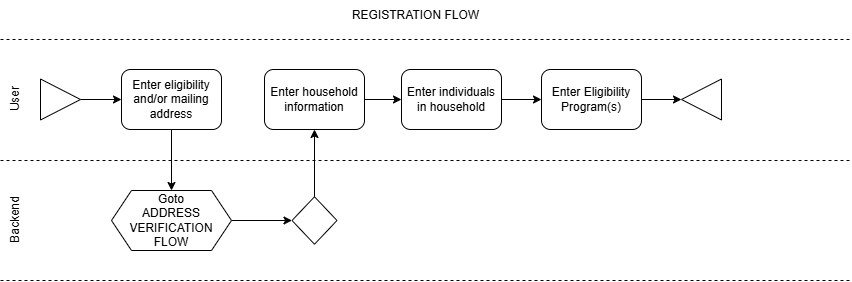

The diagram above was exported from draw.io. Its source (the exported page's mxGraphModel, read from the mxfile embedded in the PNG):
<mxGraphModel dx="1086" dy="779" grid="1" gridSize="10" guides="1" tooltips="1" connect="1" arrows="1" fold="1" page="1" pageScale="1" pageWidth="850" pageHeight="1100" math="0" shadow="0">
  <root>
    <mxCell id="0" />
    <mxCell id="1" parent="0" />
    <mxCell id="2" value="" style="endArrow=none;dashed=1;html=1;" parent="1" edge="1">
      <mxGeometry width="50" height="50" relative="1" as="geometry">
        <mxPoint y="160" as="sourcePoint" />
        <mxPoint x="850" y="160" as="targetPoint" />
      </mxGeometry>
    </mxCell>
    <mxCell id="3" value="User" style="text;html=1;align=center;verticalAlign=middle;resizable=0;points=[];autosize=1;strokeColor=none;fillColor=none;rotation=270;" parent="1" vertex="1">
      <mxGeometry x="-10" y="84" width="50" height="30" as="geometry" />
    </mxCell>
    <mxCell id="4" value="" style="endArrow=none;dashed=1;html=1;" parent="1" edge="1">
      <mxGeometry width="50" height="50" relative="1" as="geometry">
        <mxPoint y="39" as="sourcePoint" />
        <mxPoint x="850" y="39" as="targetPoint" />
      </mxGeometry>
    </mxCell>
    <mxCell id="5" value="" style="endArrow=none;dashed=1;html=1;" parent="1" edge="1">
      <mxGeometry width="50" height="50" relative="1" as="geometry">
        <mxPoint y="280" as="sourcePoint" />
        <mxPoint x="850" y="280" as="targetPoint" />
      </mxGeometry>
    </mxCell>
    <mxCell id="6" value="Backend" style="text;html=1;align=center;verticalAlign=middle;resizable=0;points=[];autosize=1;strokeColor=none;fillColor=none;rotation=270;" parent="1" vertex="1">
      <mxGeometry x="-20" y="205" width="70" height="30" as="geometry" />
    </mxCell>
    <mxCell id="11" value="" style="edgeStyle=none;html=1;exitX=1;exitY=0.5;exitDx=0;exitDy=0;" parent="1" source="17" target="10" edge="1">
      <mxGeometry relative="1" as="geometry">
        <mxPoint x="221" y="99" as="sourcePoint" />
      </mxGeometry>
    </mxCell>
    <mxCell id="20" value="" style="edgeStyle=none;html=1;" parent="1" source="10" target="19" edge="1">
      <mxGeometry relative="1" as="geometry" />
    </mxCell>
    <mxCell id="10" value="Enter eligibility and/or mailing address" style="rounded=1;whiteSpace=wrap;html=1;" parent="1" vertex="1">
      <mxGeometry x="121" y="69" width="100" height="60" as="geometry" />
    </mxCell>
    <mxCell id="12" value="REGISTRATION FLOW" style="text;html=1;align=center;verticalAlign=middle;resizable=0;points=[];autosize=1;strokeColor=none;fillColor=none;" parent="1" vertex="1">
      <mxGeometry x="340" width="150" height="30" as="geometry" />
    </mxCell>
    <mxCell id="17" value="" style="triangle;whiteSpace=wrap;html=1;" parent="1" vertex="1">
      <mxGeometry x="40" y="78.5" width="40" height="41" as="geometry" />
    </mxCell>
    <mxCell id="27" value="" style="edgeStyle=none;html=1;" parent="1" source="19" target="26" edge="1">
      <mxGeometry relative="1" as="geometry" />
    </mxCell>
    <mxCell id="19" value="Goto&lt;div&gt;ADDRESS VERIFICATION FLOW&lt;/div&gt;" style="shape=hexagon;perimeter=hexagonPerimeter2;whiteSpace=wrap;html=1;fixedSize=1;" parent="1" vertex="1">
      <mxGeometry x="111" y="190" width="120" height="60" as="geometry" />
    </mxCell>
    <mxCell id="34" value="" style="edgeStyle=none;html=1;" parent="1" source="24" target="33" edge="1">
      <mxGeometry relative="1" as="geometry" />
    </mxCell>
    <mxCell id="24" value="Enter household information" style="rounded=1;whiteSpace=wrap;html=1;" parent="1" vertex="1">
      <mxGeometry x="264" y="69" width="100" height="60" as="geometry" />
    </mxCell>
    <mxCell id="28" value="" style="edgeStyle=none;html=1;" parent="1" source="26" target="24" edge="1">
      <mxGeometry relative="1" as="geometry" />
    </mxCell>
    <mxCell id="26" value="" style="rhombus;whiteSpace=wrap;html=1;" parent="1" vertex="1">
      <mxGeometry x="291.5" y="196.25" width="45" height="47.5" as="geometry" />
    </mxCell>
    <mxCell id="36" value="" style="edgeStyle=none;html=1;" parent="1" source="33" target="35" edge="1">
      <mxGeometry relative="1" as="geometry" />
    </mxCell>
    <mxCell id="33" value="Enter individuals in household" style="rounded=1;whiteSpace=wrap;html=1;" parent="1" vertex="1">
      <mxGeometry x="401" y="69" width="100" height="60" as="geometry" />
    </mxCell>
    <mxCell id="35" value="Enter Eligibility Program(s)" style="rounded=1;whiteSpace=wrap;html=1;" parent="1" vertex="1">
      <mxGeometry x="541" y="69" width="100" height="60" as="geometry" />
    </mxCell>
    <mxCell id="43" value="" style="edgeStyle=none;html=1;exitX=1;exitY=0.5;exitDx=0;exitDy=0;" parent="1" source="35" target="42" edge="1">
      <mxGeometry relative="1" as="geometry">
        <mxPoint x="641" y="219.77272727272725" as="sourcePoint" />
      </mxGeometry>
    </mxCell>
    <mxCell id="42" value="" style="triangle;whiteSpace=wrap;html=1;direction=west;" parent="1" vertex="1">
      <mxGeometry x="681" y="78.5" width="40" height="41" as="geometry" />
    </mxCell>
  </root>
</mxGraphModel>